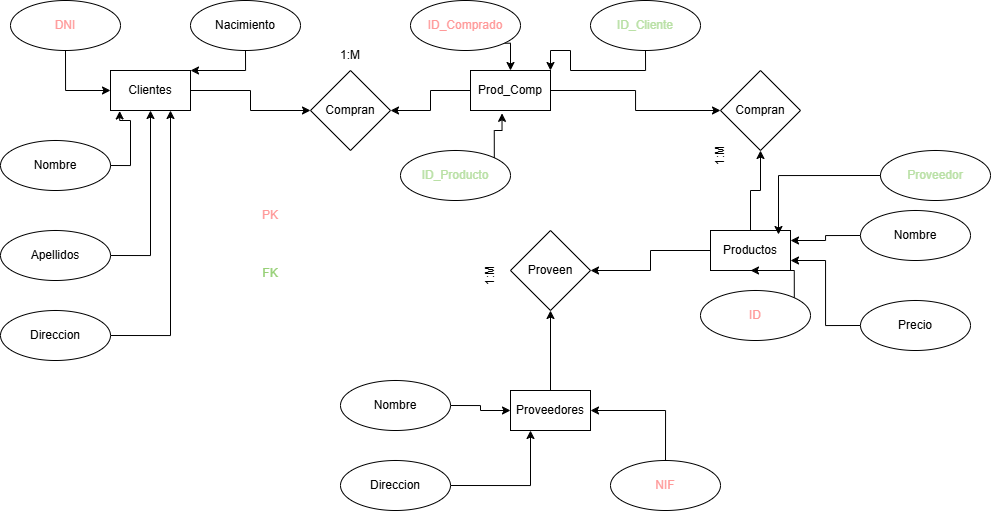

The diagram above was exported from draw.io. Its source (the exported page's mxGraphModel, read from the mxfile embedded in the PNG):
<mxGraphModel dx="1012" dy="556" grid="1" gridSize="10" guides="1" tooltips="1" connect="1" arrows="1" fold="1" page="1" pageScale="1" pageWidth="827" pageHeight="1169" math="0" shadow="0">
  <root>
    <mxCell id="0" />
    <mxCell id="1" parent="0" />
    <mxCell id="tu7ZkoOk8pGtY_dNJDQk-7" edge="1" parent="1" source="ac3y0QgG6ztn_RnQLSvh-1" style="edgeStyle=orthogonalEdgeStyle;rounded=0;orthogonalLoop=1;jettySize=auto;html=1;exitX=1;exitY=0.5;exitDx=0;exitDy=0;" target="ac3y0QgG6ztn_RnQLSvh-5">
      <mxGeometry relative="1" as="geometry" />
    </mxCell>
    <mxCell id="ac3y0QgG6ztn_RnQLSvh-1" parent="1" style="rounded=0;whiteSpace=wrap;html=1;" value="Clientes" vertex="1">
      <mxGeometry height="40" width="80" x="120" y="80" as="geometry" />
    </mxCell>
    <mxCell id="tu7ZkoOk8pGtY_dNJDQk-13" edge="1" parent="1" source="ac3y0QgG6ztn_RnQLSvh-2" style="edgeStyle=orthogonalEdgeStyle;rounded=0;orthogonalLoop=1;jettySize=auto;html=1;exitX=0.5;exitY=0;exitDx=0;exitDy=0;entryX=0.5;entryY=1;entryDx=0;entryDy=0;" target="ac3y0QgG6ztn_RnQLSvh-6">
      <mxGeometry relative="1" as="geometry" />
    </mxCell>
    <mxCell id="tu7ZkoOk8pGtY_dNJDQk-20" edge="1" parent="1" source="ac3y0QgG6ztn_RnQLSvh-2" style="edgeStyle=orthogonalEdgeStyle;rounded=0;orthogonalLoop=1;jettySize=auto;html=1;exitX=0;exitY=0.5;exitDx=0;exitDy=0;entryX=1;entryY=0.5;entryDx=0;entryDy=0;" target="ac3y0QgG6ztn_RnQLSvh-8">
      <mxGeometry relative="1" as="geometry" />
    </mxCell>
    <mxCell id="ac3y0QgG6ztn_RnQLSvh-2" parent="1" style="rounded=0;whiteSpace=wrap;html=1;" value="Productos" vertex="1">
      <mxGeometry height="40" width="80" x="720" y="240" as="geometry" />
    </mxCell>
    <mxCell id="tu7ZkoOk8pGtY_dNJDQk-8" edge="1" parent="1" source="ac3y0QgG6ztn_RnQLSvh-3" style="edgeStyle=orthogonalEdgeStyle;rounded=0;orthogonalLoop=1;jettySize=auto;html=1;exitX=0;exitY=0.5;exitDx=0;exitDy=0;entryX=1;entryY=0.5;entryDx=0;entryDy=0;" target="ac3y0QgG6ztn_RnQLSvh-5">
      <mxGeometry relative="1" as="geometry" />
    </mxCell>
    <mxCell id="tu7ZkoOk8pGtY_dNJDQk-9" edge="1" parent="1" source="ac3y0QgG6ztn_RnQLSvh-3" style="edgeStyle=orthogonalEdgeStyle;rounded=0;orthogonalLoop=1;jettySize=auto;html=1;exitX=1;exitY=0.5;exitDx=0;exitDy=0;entryX=0;entryY=0.5;entryDx=0;entryDy=0;" target="ac3y0QgG6ztn_RnQLSvh-6">
      <mxGeometry relative="1" as="geometry" />
    </mxCell>
    <mxCell id="ac3y0QgG6ztn_RnQLSvh-3" parent="1" style="rounded=0;whiteSpace=wrap;html=1;" value="Prod_Comp" vertex="1">
      <mxGeometry height="40" width="80" x="480" y="80" as="geometry" />
    </mxCell>
    <mxCell id="tu7ZkoOk8pGtY_dNJDQk-21" edge="1" parent="1" source="ac3y0QgG6ztn_RnQLSvh-4" style="edgeStyle=orthogonalEdgeStyle;rounded=0;orthogonalLoop=1;jettySize=auto;html=1;exitX=0.5;exitY=0;exitDx=0;exitDy=0;entryX=0.5;entryY=1;entryDx=0;entryDy=0;" target="ac3y0QgG6ztn_RnQLSvh-8">
      <mxGeometry relative="1" as="geometry" />
    </mxCell>
    <mxCell id="ac3y0QgG6ztn_RnQLSvh-4" parent="1" style="rounded=0;whiteSpace=wrap;html=1;" value="Proveedores" vertex="1">
      <mxGeometry height="40" width="80" x="520" y="400" as="geometry" />
    </mxCell>
    <mxCell id="ac3y0QgG6ztn_RnQLSvh-5" parent="1" style="rhombus;whiteSpace=wrap;html=1;" value="Compran" vertex="1">
      <mxGeometry height="80" width="80" x="320" y="80" as="geometry" />
    </mxCell>
    <mxCell id="ac3y0QgG6ztn_RnQLSvh-6" parent="1" style="rhombus;whiteSpace=wrap;html=1;" value="Compran" vertex="1">
      <mxGeometry height="80" width="80" x="730" y="80" as="geometry" />
    </mxCell>
    <mxCell id="ac3y0QgG6ztn_RnQLSvh-8" parent="1" style="rhombus;whiteSpace=wrap;html=1;" value="Proveen" vertex="1">
      <mxGeometry height="80" width="80" x="520" y="240" as="geometry" />
    </mxCell>
    <mxCell id="tu7ZkoOk8pGtY_dNJDQk-2" edge="1" parent="1" source="ac3y0QgG6ztn_RnQLSvh-9" style="edgeStyle=orthogonalEdgeStyle;rounded=0;orthogonalLoop=1;jettySize=auto;html=1;exitX=0.5;exitY=1;exitDx=0;exitDy=0;entryX=0;entryY=0.5;entryDx=0;entryDy=0;" target="ac3y0QgG6ztn_RnQLSvh-1">
      <mxGeometry relative="1" as="geometry" />
    </mxCell>
    <mxCell id="ac3y0QgG6ztn_RnQLSvh-9" parent="1" style="ellipse;whiteSpace=wrap;html=1;" value="&lt;font style=&quot;color: rgb(255, 153, 153);&quot;&gt;DNI&lt;/font&gt;" vertex="1">
      <mxGeometry height="50" width="110" x="20" y="10" as="geometry" />
    </mxCell>
    <mxCell id="ac3y0QgG6ztn_RnQLSvh-10" parent="1" style="ellipse;whiteSpace=wrap;html=1;" value="Nombre" vertex="1">
      <mxGeometry height="50" width="110" x="10" y="150" as="geometry" />
    </mxCell>
    <mxCell id="tu7ZkoOk8pGtY_dNJDQk-5" edge="1" parent="1" source="ac3y0QgG6ztn_RnQLSvh-11" style="edgeStyle=orthogonalEdgeStyle;rounded=0;orthogonalLoop=1;jettySize=auto;html=1;exitX=1;exitY=0.5;exitDx=0;exitDy=0;entryX=0.5;entryY=1;entryDx=0;entryDy=0;" target="ac3y0QgG6ztn_RnQLSvh-1">
      <mxGeometry relative="1" as="geometry" />
    </mxCell>
    <mxCell id="ac3y0QgG6ztn_RnQLSvh-11" parent="1" style="ellipse;whiteSpace=wrap;html=1;" value="Apellidos" vertex="1">
      <mxGeometry height="50" width="110" x="10" y="240" as="geometry" />
    </mxCell>
    <mxCell id="tu7ZkoOk8pGtY_dNJDQk-24" edge="1" parent="1" source="ac3y0QgG6ztn_RnQLSvh-12" style="edgeStyle=orthogonalEdgeStyle;rounded=0;orthogonalLoop=1;jettySize=auto;html=1;exitX=1;exitY=0.5;exitDx=0;exitDy=0;entryX=0;entryY=0.5;entryDx=0;entryDy=0;" target="ac3y0QgG6ztn_RnQLSvh-4">
      <mxGeometry relative="1" as="geometry" />
    </mxCell>
    <mxCell id="ac3y0QgG6ztn_RnQLSvh-12" parent="1" style="ellipse;whiteSpace=wrap;html=1;" value="Nombre" vertex="1">
      <mxGeometry height="50" width="110" x="350" y="390" as="geometry" />
    </mxCell>
    <mxCell id="tu7ZkoOk8pGtY_dNJDQk-17" edge="1" parent="1" source="ac3y0QgG6ztn_RnQLSvh-13" style="edgeStyle=orthogonalEdgeStyle;rounded=0;orthogonalLoop=1;jettySize=auto;html=1;exitX=0;exitY=0.5;exitDx=0;exitDy=0;entryX=1;entryY=0.25;entryDx=0;entryDy=0;" target="ac3y0QgG6ztn_RnQLSvh-2">
      <mxGeometry relative="1" as="geometry" />
    </mxCell>
    <mxCell id="ac3y0QgG6ztn_RnQLSvh-13" parent="1" style="ellipse;whiteSpace=wrap;html=1;" value="Nombre" vertex="1">
      <mxGeometry height="50" width="110" x="870" y="220" as="geometry" />
    </mxCell>
    <mxCell id="tu7ZkoOk8pGtY_dNJDQk-6" edge="1" parent="1" source="ac3y0QgG6ztn_RnQLSvh-14" style="edgeStyle=orthogonalEdgeStyle;rounded=0;orthogonalLoop=1;jettySize=auto;html=1;exitX=1;exitY=0.5;exitDx=0;exitDy=0;entryX=0.75;entryY=1;entryDx=0;entryDy=0;" target="ac3y0QgG6ztn_RnQLSvh-1">
      <mxGeometry relative="1" as="geometry" />
    </mxCell>
    <mxCell id="ac3y0QgG6ztn_RnQLSvh-14" parent="1" style="ellipse;whiteSpace=wrap;html=1;" value="Direccion" vertex="1">
      <mxGeometry height="50" width="110" x="10" y="320" as="geometry" />
    </mxCell>
    <mxCell id="tu7ZkoOk8pGtY_dNJDQk-23" edge="1" parent="1" source="ac3y0QgG6ztn_RnQLSvh-15" style="edgeStyle=orthogonalEdgeStyle;rounded=0;orthogonalLoop=1;jettySize=auto;html=1;exitX=1;exitY=0.5;exitDx=0;exitDy=0;entryX=0.25;entryY=1;entryDx=0;entryDy=0;" target="ac3y0QgG6ztn_RnQLSvh-4">
      <mxGeometry relative="1" as="geometry" />
    </mxCell>
    <mxCell id="ac3y0QgG6ztn_RnQLSvh-15" parent="1" style="ellipse;whiteSpace=wrap;html=1;" value="Direccion" vertex="1">
      <mxGeometry height="50" width="110" x="350" y="470" as="geometry" />
    </mxCell>
    <mxCell id="tu7ZkoOk8pGtY_dNJDQk-3" edge="1" parent="1" source="ac3y0QgG6ztn_RnQLSvh-16" style="edgeStyle=orthogonalEdgeStyle;rounded=0;orthogonalLoop=1;jettySize=auto;html=1;exitX=0.5;exitY=1;exitDx=0;exitDy=0;entryX=1;entryY=0;entryDx=0;entryDy=0;" target="ac3y0QgG6ztn_RnQLSvh-1">
      <mxGeometry relative="1" as="geometry" />
    </mxCell>
    <mxCell id="ac3y0QgG6ztn_RnQLSvh-16" parent="1" style="ellipse;whiteSpace=wrap;html=1;" value="Nacimiento" vertex="1">
      <mxGeometry height="50" width="110" x="200" y="10" as="geometry" />
    </mxCell>
    <mxCell id="tu7ZkoOk8pGtY_dNJDQk-15" edge="1" parent="1" source="ac3y0QgG6ztn_RnQLSvh-17" style="edgeStyle=orthogonalEdgeStyle;rounded=0;orthogonalLoop=1;jettySize=auto;html=1;exitX=1;exitY=1;exitDx=0;exitDy=0;entryX=0.5;entryY=0;entryDx=0;entryDy=0;" target="ac3y0QgG6ztn_RnQLSvh-3">
      <mxGeometry relative="1" as="geometry" />
    </mxCell>
    <mxCell id="ac3y0QgG6ztn_RnQLSvh-17" parent="1" style="ellipse;whiteSpace=wrap;html=1;" value="&lt;font style=&quot;color: rgb(255, 153, 153);&quot;&gt;ID_Comprado&lt;/font&gt;" vertex="1">
      <mxGeometry height="50" width="110" x="420" y="10" as="geometry" />
    </mxCell>
    <mxCell id="ac3y0QgG6ztn_RnQLSvh-18" parent="1" style="ellipse;whiteSpace=wrap;html=1;" value="&lt;font style=&quot;color: rgb(185, 224, 165);&quot;&gt;ID_Producto&lt;/font&gt;" vertex="1">
      <mxGeometry height="50" width="110" x="410" y="160" as="geometry" />
    </mxCell>
    <mxCell id="tu7ZkoOk8pGtY_dNJDQk-16" edge="1" parent="1" source="ac3y0QgG6ztn_RnQLSvh-19" style="edgeStyle=orthogonalEdgeStyle;rounded=0;orthogonalLoop=1;jettySize=auto;html=1;exitX=0.5;exitY=1;exitDx=0;exitDy=0;entryX=1;entryY=0;entryDx=0;entryDy=0;" target="ac3y0QgG6ztn_RnQLSvh-3">
      <mxGeometry relative="1" as="geometry" />
    </mxCell>
    <mxCell id="ac3y0QgG6ztn_RnQLSvh-19" parent="1" style="ellipse;whiteSpace=wrap;html=1;" value="&lt;font style=&quot;color: rgb(185, 224, 165);&quot;&gt;ID_Cliente&lt;/font&gt;" vertex="1">
      <mxGeometry height="50" width="110" x="600" y="10" as="geometry" />
    </mxCell>
    <mxCell id="ac3y0QgG6ztn_RnQLSvh-20" parent="1" style="text;html=1;align=center;verticalAlign=middle;resizable=0;points=[];autosize=1;" value="" vertex="1">
      <mxGeometry height="30" width="50" x="310" y="219" as="geometry" />
    </mxCell>
    <mxCell id="ac3y0QgG6ztn_RnQLSvh-21" parent="1" style="text;html=1;align=center;verticalAlign=middle;resizable=0;points=[];autosize=1;" value="" vertex="1">
      <mxGeometry height="30" width="50" x="620" y="153" as="geometry" />
    </mxCell>
    <mxCell id="tu7ZkoOk8pGtY_dNJDQk-18" edge="1" parent="1" source="ac3y0QgG6ztn_RnQLSvh-22" style="edgeStyle=orthogonalEdgeStyle;rounded=0;orthogonalLoop=1;jettySize=auto;html=1;exitX=0;exitY=0.5;exitDx=0;exitDy=0;entryX=1;entryY=0.75;entryDx=0;entryDy=0;" target="ac3y0QgG6ztn_RnQLSvh-2">
      <mxGeometry relative="1" as="geometry" />
    </mxCell>
    <mxCell id="ac3y0QgG6ztn_RnQLSvh-22" parent="1" style="ellipse;whiteSpace=wrap;html=1;" value="Precio" vertex="1">
      <mxGeometry height="50" width="110" x="870" y="310" as="geometry" />
    </mxCell>
    <mxCell id="tu7ZkoOk8pGtY_dNJDQk-19" edge="1" parent="1" source="ac3y0QgG6ztn_RnQLSvh-23" style="edgeStyle=orthogonalEdgeStyle;rounded=0;orthogonalLoop=1;jettySize=auto;html=1;exitX=1;exitY=0;exitDx=0;exitDy=0;entryX=0.5;entryY=1;entryDx=0;entryDy=0;" target="ac3y0QgG6ztn_RnQLSvh-2">
      <mxGeometry relative="1" as="geometry" />
    </mxCell>
    <mxCell id="ac3y0QgG6ztn_RnQLSvh-23" parent="1" style="ellipse;whiteSpace=wrap;html=1;" value="&lt;font style=&quot;color: rgb(255, 153, 153);&quot;&gt;ID&lt;/font&gt;" vertex="1">
      <mxGeometry height="50" width="110" x="710" y="300" as="geometry" />
    </mxCell>
    <mxCell id="tu7ZkoOk8pGtY_dNJDQk-22" edge="1" parent="1" source="ac3y0QgG6ztn_RnQLSvh-24" style="edgeStyle=orthogonalEdgeStyle;rounded=0;orthogonalLoop=1;jettySize=auto;html=1;exitX=0.5;exitY=0;exitDx=0;exitDy=0;entryX=1;entryY=0.5;entryDx=0;entryDy=0;" target="ac3y0QgG6ztn_RnQLSvh-4">
      <mxGeometry relative="1" as="geometry" />
    </mxCell>
    <mxCell id="ac3y0QgG6ztn_RnQLSvh-24" parent="1" style="ellipse;whiteSpace=wrap;html=1;" value="&lt;font style=&quot;color: rgb(255, 153, 153);&quot;&gt;NIF&lt;/font&gt;" vertex="1">
      <mxGeometry height="50" width="110" x="620" y="470" as="geometry" />
    </mxCell>
    <mxCell id="tu7ZkoOk8pGtY_dNJDQk-4" edge="1" parent="1" source="ac3y0QgG6ztn_RnQLSvh-10" style="edgeStyle=orthogonalEdgeStyle;rounded=0;orthogonalLoop=1;jettySize=auto;html=1;exitX=1;exitY=0.5;exitDx=0;exitDy=0;entryX=0.115;entryY=1.012;entryDx=0;entryDy=0;entryPerimeter=0;" target="ac3y0QgG6ztn_RnQLSvh-1">
      <mxGeometry relative="1" as="geometry" />
    </mxCell>
    <mxCell id="tu7ZkoOk8pGtY_dNJDQk-14" edge="1" parent="1" source="ac3y0QgG6ztn_RnQLSvh-18" style="edgeStyle=orthogonalEdgeStyle;rounded=0;orthogonalLoop=1;jettySize=auto;html=1;exitX=1;exitY=0;exitDx=0;exitDy=0;entryX=0.394;entryY=1.071;entryDx=0;entryDy=0;entryPerimeter=0;" target="ac3y0QgG6ztn_RnQLSvh-3">
      <mxGeometry relative="1" as="geometry" />
    </mxCell>
    <mxCell id="tu7ZkoOk8pGtY_dNJDQk-25" parent="1" style="text;html=1;whiteSpace=wrap;strokeColor=none;fillColor=none;align=center;verticalAlign=middle;rounded=0;" value="&lt;br&gt;&lt;div&gt;&lt;font style=&quot;color: rgb(151, 208, 119);&quot;&gt;FK&lt;/font&gt;&lt;/div&gt;" vertex="1">
      <mxGeometry height="30" width="60" x="250" y="260" as="geometry" />
    </mxCell>
    <mxCell id="tu7ZkoOk8pGtY_dNJDQk-26" parent="1" style="text;html=1;whiteSpace=wrap;strokeColor=none;fillColor=none;align=center;verticalAlign=middle;rounded=0;" value="&lt;font style=&quot;color: rgb(255, 153, 153);&quot;&gt;PK&lt;/font&gt;" vertex="1">
      <mxGeometry height="30" width="60" x="250" y="210" as="geometry" />
    </mxCell>
    <mxCell id="tu7ZkoOk8pGtY_dNJDQk-27" parent="1" style="ellipse;whiteSpace=wrap;html=1;" value="&lt;font style=&quot;color: rgb(185, 224, 165);&quot;&gt;Proveedor&lt;/font&gt;" vertex="1">
      <mxGeometry height="50" width="110" x="890" y="160" as="geometry" />
    </mxCell>
    <mxCell id="tu7ZkoOk8pGtY_dNJDQk-28" edge="1" parent="1" source="tu7ZkoOk8pGtY_dNJDQk-27" style="edgeStyle=orthogonalEdgeStyle;rounded=0;orthogonalLoop=1;jettySize=auto;html=1;exitX=0;exitY=0.5;exitDx=0;exitDy=0;entryX=0.85;entryY=0.1;entryDx=0;entryDy=0;entryPerimeter=0;" target="ac3y0QgG6ztn_RnQLSvh-2">
      <mxGeometry relative="1" as="geometry" />
    </mxCell>
    <mxCell id="tu7ZkoOk8pGtY_dNJDQk-29" parent="1" style="text;html=1;whiteSpace=wrap;strokeColor=none;fillColor=none;align=center;verticalAlign=middle;rounded=0;" value="1:M" vertex="1">
      <mxGeometry height="30" width="60" x="330" y="50" as="geometry" />
    </mxCell>
    <mxCell id="tu7ZkoOk8pGtY_dNJDQk-30" parent="1" style="text;html=1;whiteSpace=wrap;strokeColor=none;fillColor=none;align=center;verticalAlign=middle;rounded=0;rotation=-90;" value="1:M" vertex="1">
      <mxGeometry height="30" width="60" x="700" y="150" as="geometry" />
    </mxCell>
    <mxCell id="tu7ZkoOk8pGtY_dNJDQk-31" parent="1" style="text;html=1;whiteSpace=wrap;strokeColor=none;fillColor=none;align=center;verticalAlign=middle;rounded=0;rotation=-90;" value="1:M" vertex="1">
      <mxGeometry height="30" width="60" x="470" y="270" as="geometry" />
    </mxCell>
  </root>
</mxGraphModel>